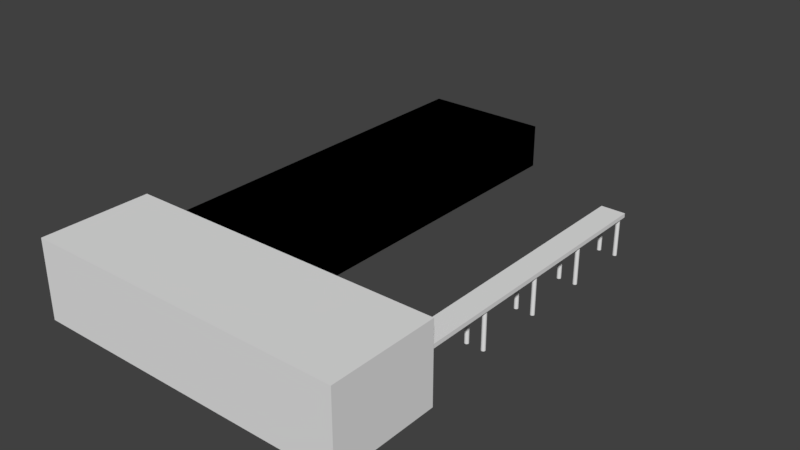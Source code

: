 # Source: dock.blend  (saved by Blender 2.79.0; exported with 4.5.12 LTS)
import bpy
from mathutils import Matrix  # noqa: F401  (used for matrix-valued properties, if any)

bpy.ops.wm.read_factory_settings(use_empty=True)
scene = bpy.context.scene
scene.name = 'Scene'

# ---- collections
col_collection_1 = bpy.data.collections.new('Collection 1'); scene.collection.children.link(col_collection_1)

# ---- world
world_world = bpy.data.worlds.new('World'); scene.world = world_world
world_world.color = (0.05088, 0.05088, 0.05088)
world_world.use_sun_shadow = False
world_world.sun_shadow_jitter_overblur = 0.0
world_world.cycles.sampling_method = 'MANUAL'

# ---- meshes
me_cube = bpy.data.meshes.new('Cube')
me_cube.from_pydata([(-1.0, -1.0, -1.0), (-1.0, -1.0, 1.0), (-1.0, 1.0, -1.0), (-1.0, 1.0, 1.0), (1.0, -1.0, -1.0), (1.0, -1.0, 1.0), (1.0, 1.0, -1.0), (1.0, 1.0, 1.0), (-0.7088, 0.9617, 0.2916), (-0.7088, 0.9617, 19.93), (-0.7415, 0.9619, 0.2916), (-0.7415, 0.9619, 19.93), (-0.773, 0.9627, 0.2916), (-0.773, 0.9627, 19.93), (-0.8019, 0.9639, 0.2916), (-0.8019, 0.9639, 19.93), (-0.8273, 0.9655, 0.2916), (-0.8273, 0.9655, 19.93), (-0.8482, 0.9675, 0.2916), (-0.8482, 0.9675, 19.93), (-0.8636, 0.9697, 0.2916), (-0.8636, 0.9697, 19.93), (-0.8732, 0.9722, 0.2916), (-0.8732, 0.9722, 19.93), (-0.8764, 0.9747, 0.2916), (-0.8764, 0.9747, 19.93), (-0.8732, 0.9773, 0.2916), (-0.8732, 0.9773, 19.93), (-0.8636, 0.9797, 0.2916), (-0.8636, 0.9797, 19.93), (-0.8482, 0.982, 0.2916), (-0.8482, 0.982, 19.93), (-0.8273, 0.984, 0.2916), (-0.8273, 0.984, 19.93), (-0.8019, 0.9856, 0.2916), (-0.8019, 0.9856, 19.93), (-0.773, 0.9868, 0.2916), (-0.773, 0.9868, 19.93), (-0.7415, 0.9876, 0.2916), (-0.7415, 0.9876, 19.93), (-0.7088, 0.9878, 0.2916), (-0.7088, 0.9878, 19.93), (-0.6762, 0.9876, 0.2916), (-0.6762, 0.9876, 19.93), (-0.6447, 0.9868, 0.2916), (-0.6447, 0.9868, 19.93), (-0.6158, 0.9856, 0.2916), (-0.6158, 0.9856, 19.93), (-0.5904, 0.984, 0.2916), (-0.5904, 0.984, 19.93), (-0.5695, 0.982, 0.2916), (-0.5695, 0.982, 19.93), (-0.554, 0.9797, 0.2916), (-0.554, 0.9797, 19.93), (-0.5445, 0.9773, 0.2916), (-0.5445, 0.9773, 19.93), (-0.5413, 0.9747, 0.2916), (-0.5413, 0.9747, 19.93), (-0.5445, 0.9722, 0.2916), (-0.5445, 0.9722, 19.93), (-0.554, 0.9697, 0.2916), (-0.554, 0.9697, 19.93), (-0.5695, 0.9675, 0.2916), (-0.5695, 0.9675, 19.93), (-0.5904, 0.9655, 0.2916), (-0.5904, 0.9655, 19.93), (-0.6158, 0.9639, 0.2916), (-0.6158, 0.9639, 19.93), (-0.6447, 0.9627, 0.2916), (-0.6447, 0.9627, 19.93), (-0.6762, 0.9619, 0.2916), (-0.6762, 0.9619, 19.93), (0.6498, 0.9617, 0.2916), (0.6498, 0.9617, 19.93), (0.6171, 0.9619, 0.2916), (0.6171, 0.9619, 19.93), (0.5856, 0.9627, 0.2916), (0.5856, 0.9627, 19.93), (0.5567, 0.9639, 0.2916), (0.5567, 0.9639, 19.93), (0.5313, 0.9655, 0.2916), (0.5313, 0.9655, 19.93), (0.5105, 0.9675, 0.2916), (0.5105, 0.9675, 19.93), (0.495, 0.9697, 0.2916), (0.495, 0.9697, 19.93), (0.4854, 0.9722, 0.2916), (0.4854, 0.9722, 19.93), (0.4822, 0.9747, 0.2916), (0.4822, 0.9747, 19.93), (0.4854, 0.9773, 0.2916), (0.4854, 0.9773, 19.93), (0.495, 0.9797, 0.2916), (0.495, 0.9797, 19.93), (0.5105, 0.982, 0.2916), (0.5105, 0.982, 19.93), (0.5313, 0.984, 0.2916), (0.5313, 0.984, 19.93), (0.5567, 0.9856, 0.2916), (0.5567, 0.9856, 19.93), (0.5856, 0.9868, 0.2916), (0.5856, 0.9868, 19.93), (0.6171, 0.9876, 0.2916), (0.6171, 0.9876, 19.93), (0.6498, 0.9878, 0.2916), (0.6498, 0.9878, 19.93), (0.6825, 0.9876, 0.2916), (0.6825, 0.9876, 19.93), (0.7139, 0.9868, 0.2916), (0.7139, 0.9868, 19.93), (0.7428, 0.9856, 0.2916), (0.7428, 0.9856, 19.93), (0.7682, 0.984, 0.2916), (0.7682, 0.984, 19.93), (0.7891, 0.982, 0.2916), (0.7891, 0.982, 19.93), (0.8046, 0.9797, 0.2916), (0.8046, 0.9797, 19.93), (0.8141, 0.9773, 0.2916), (0.8141, 0.9773, 19.93), (0.8173, 0.9747, 0.2916), (0.8173, 0.9747, 19.93), (0.8141, 0.9722, 0.2916), (0.8141, 0.9722, 19.93), (0.8046, 0.9697, 0.2916), (0.8046, 0.9697, 19.93), (0.7891, 0.9675, 0.2916), (0.7891, 0.9675, 19.93), (0.7682, 0.9655, 0.2916), (0.7682, 0.9655, 19.93), (0.7428, 0.9639, 0.2916), (0.7428, 0.9639, 19.93), (0.7139, 0.9627, 0.2916), (0.7139, 0.9627, 19.93), (0.6824, 0.9619, 0.2916), (0.6824, 0.9619, 19.93), (-0.7088, 0.5174, 0.2916), (-0.7088, 0.5174, 19.93), (-0.7415, 0.5176, 0.2916), (-0.7415, 0.5176, 19.93), (-0.773, 0.5184, 0.2916), (-0.773, 0.5184, 19.93), (-0.8019, 0.5196, 0.2916), (-0.8019, 0.5196, 19.93), (-0.8273, 0.5212, 0.2916), (-0.8273, 0.5212, 19.93), (-0.8482, 0.5232, 0.2916), (-0.8482, 0.5232, 19.93), (-0.8636, 0.5255, 0.2916), (-0.8636, 0.5255, 19.93), (-0.8732, 0.5279, 0.2916), (-0.8732, 0.5279, 19.93), (-0.8764, 0.5305, 0.2916), (-0.8764, 0.5305, 19.93), (-0.8732, 0.533, 0.2916), (-0.8732, 0.533, 19.93), (-0.8636, 0.5355, 0.2916), (-0.8636, 0.5355, 19.93), (-0.8482, 0.5377, 0.2916), (-0.8482, 0.5377, 19.93), (-0.8273, 0.5397, 0.2916), (-0.8273, 0.5397, 19.93), (-0.8019, 0.5413, 0.2916), (-0.8019, 0.5413, 19.93), (-0.773, 0.5425, 0.2916), (-0.773, 0.5425, 19.93), (-0.7415, 0.5433, 0.2916), (-0.7415, 0.5433, 19.93), (-0.7088, 0.5435, 0.2916), (-0.7088, 0.5435, 19.93), (-0.6762, 0.5433, 0.2916), (-0.6762, 0.5433, 19.93), (-0.6447, 0.5425, 0.2916), (-0.6447, 0.5425, 19.93), (-0.6158, 0.5413, 0.2916), (-0.6158, 0.5413, 19.93), (-0.5904, 0.5397, 0.2916), (-0.5904, 0.5397, 19.93), (-0.5695, 0.5377, 0.2916), (-0.5695, 0.5377, 19.93), (-0.554, 0.5355, 0.2916), (-0.554, 0.5355, 19.93), (-0.5445, 0.533, 0.2916), (-0.5445, 0.533, 19.93), (-0.5413, 0.5305, 0.2916), (-0.5413, 0.5305, 19.93), (-0.5445, 0.5279, 0.2916), (-0.5445, 0.5279, 19.93), (-0.554, 0.5255, 0.2916), (-0.554, 0.5255, 19.93), (-0.5695, 0.5232, 0.2916), (-0.5695, 0.5232, 19.93), (-0.5904, 0.5212, 0.2916), (-0.5904, 0.5212, 19.93), (-0.6158, 0.5196, 0.2916), (-0.6158, 0.5196, 19.93), (-0.6447, 0.5184, 0.2916), (-0.6447, 0.5184, 19.93), (-0.6762, 0.5176, 0.2916), (-0.6762, 0.5176, 19.93), (0.6498, 0.5174, 0.2916), (0.6498, 0.5174, 19.93), (0.6171, 0.5176, 0.2916), (0.6171, 0.5176, 19.93), (0.5856, 0.5184, 0.2916), (0.5856, 0.5184, 19.93), (0.5567, 0.5196, 0.2916), (0.5567, 0.5196, 19.93), (0.5313, 0.5212, 0.2916), (0.5313, 0.5212, 19.93), (0.5105, 0.5232, 0.2916), (0.5105, 0.5232, 19.93), (0.495, 0.5255, 0.2916), (0.495, 0.5255, 19.93), (0.4854, 0.5279, 0.2916), (0.4854, 0.5279, 19.93), (0.4822, 0.5305, 0.2916), (0.4822, 0.5305, 19.93), (0.4854, 0.533, 0.2916), (0.4854, 0.533, 19.93), (0.495, 0.5355, 0.2916), (0.495, 0.5355, 19.93), (0.5105, 0.5377, 0.2916), (0.5105, 0.5377, 19.93), (0.5313, 0.5397, 0.2916), (0.5313, 0.5397, 19.93), (0.5567, 0.5413, 0.2916), (0.5567, 0.5413, 19.93), (0.5856, 0.5425, 0.2916), (0.5856, 0.5425, 19.93), (0.6171, 0.5433, 0.2916), (0.6171, 0.5433, 19.93), (0.6498, 0.5435, 0.2916), (0.6498, 0.5435, 19.93), (0.6825, 0.5433, 0.2916), (0.6825, 0.5433, 19.93), (0.7139, 0.5425, 0.2916), (0.7139, 0.5425, 19.93), (0.7428, 0.5413, 0.2916), (0.7428, 0.5413, 19.93), (0.7682, 0.5397, 0.2916), (0.7682, 0.5397, 19.93), (0.7891, 0.5377, 0.2916), (0.7891, 0.5377, 19.93), (0.8046, 0.5355, 0.2916), (0.8046, 0.5355, 19.93), (0.8141, 0.533, 0.2916), (0.8141, 0.533, 19.93), (0.8173, 0.5305, 0.2916), (0.8173, 0.5305, 19.93), (0.8141, 0.5279, 0.2916), (0.8141, 0.5279, 19.93), (0.8046, 0.5255, 0.2916), (0.8046, 0.5255, 19.93), (0.7891, 0.5232, 0.2916), (0.7891, 0.5232, 19.93), (0.7682, 0.5212, 0.2916), (0.7682, 0.5212, 19.93), (0.7428, 0.5196, 0.2916), (0.7428, 0.5196, 19.93), (0.7139, 0.5184, 0.2916), (0.7139, 0.5184, 19.93), (0.6824, 0.5176, 0.2916), (0.6824, 0.5176, 19.93), (-0.7088, 0.0863, 0.2916), (-0.7088, 0.0863, 19.93), (-0.7415, 0.08655, 0.2916), (-0.7415, 0.08655, 19.93), (-0.773, 0.08729, 0.2916), (-0.773, 0.08729, 19.93), (-0.8019, 0.0885, 0.2916), (-0.8019, 0.0885, 19.93), (-0.8273, 0.09012, 0.2916), (-0.8273, 0.09012, 19.93), (-0.8482, 0.0921, 0.2916), (-0.8482, 0.0921, 19.93), (-0.8636, 0.09436, 0.2916), (-0.8636, 0.09436, 19.93), (-0.8732, 0.09681, 0.2916), (-0.8732, 0.09681, 19.93), (-0.8764, 0.09936, 0.2916), (-0.8764, 0.09936, 19.93), (-0.8732, 0.1019, 0.2916), (-0.8732, 0.1019, 19.93), (-0.8636, 0.1044, 0.2916), (-0.8636, 0.1044, 19.93), (-0.8482, 0.1066, 0.2916), (-0.8482, 0.1066, 19.93), (-0.8273, 0.1086, 0.2916), (-0.8273, 0.1086, 19.93), (-0.8019, 0.1102, 0.2916), (-0.8019, 0.1102, 19.93), (-0.773, 0.1114, 0.2916), (-0.773, 0.1114, 19.93), (-0.7415, 0.1122, 0.2916), (-0.7415, 0.1122, 19.93), (-0.7088, 0.1124, 0.2916), (-0.7088, 0.1124, 19.93), (-0.6762, 0.1122, 0.2916), (-0.6762, 0.1122, 19.93), (-0.6447, 0.1114, 0.2916), (-0.6447, 0.1114, 19.93), (-0.6158, 0.1102, 0.2916), (-0.6158, 0.1102, 19.93), (-0.5904, 0.1086, 0.2916), (-0.5904, 0.1086, 19.93), (-0.5695, 0.1066, 0.2916), (-0.5695, 0.1066, 19.93), (-0.554, 0.1044, 0.2916), (-0.554, 0.1044, 19.93), (-0.5445, 0.1019, 0.2916), (-0.5445, 0.1019, 19.93), (-0.5413, 0.09936, 0.2916), (-0.5413, 0.09936, 19.93), (-0.5445, 0.09681, 0.2916), (-0.5445, 0.09681, 19.93), (-0.554, 0.09436, 0.2916), (-0.554, 0.09436, 19.93), (-0.5695, 0.0921, 0.2916), (-0.5695, 0.0921, 19.93), (-0.5904, 0.09012, 0.2916), (-0.5904, 0.09012, 19.93), (-0.6158, 0.0885, 0.2916), (-0.6158, 0.0885, 19.93), (-0.6447, 0.08729, 0.2916), (-0.6447, 0.08729, 19.93), (-0.6762, 0.08655, 0.2916), (-0.6762, 0.08655, 19.93), (0.6498, 0.0863, 0.2916), (0.6498, 0.0863, 19.93), (0.6171, 0.08655, 0.2916), (0.6171, 0.08655, 19.93), (0.5856, 0.08729, 0.2916), (0.5856, 0.08729, 19.93), (0.5567, 0.0885, 0.2916), (0.5567, 0.0885, 19.93), (0.5313, 0.09012, 0.2916), (0.5313, 0.09012, 19.93), (0.5105, 0.0921, 0.2916), (0.5105, 0.0921, 19.93), (0.495, 0.09436, 0.2916), (0.495, 0.09436, 19.93), (0.4854, 0.09681, 0.2916), (0.4854, 0.09681, 19.93), (0.4822, 0.09936, 0.2916), (0.4822, 0.09936, 19.93), (0.4854, 0.1019, 0.2916), (0.4854, 0.1019, 19.93), (0.495, 0.1044, 0.2916), (0.495, 0.1044, 19.93), (0.5105, 0.1066, 0.2916), (0.5105, 0.1066, 19.93), (0.5313, 0.1086, 0.2916), (0.5313, 0.1086, 19.93), (0.5567, 0.1102, 0.2916), (0.5567, 0.1102, 19.93), (0.5856, 0.1114, 0.2916), (0.5856, 0.1114, 19.93), (0.6171, 0.1122, 0.2916), (0.6171, 0.1122, 19.93), (0.6498, 0.1124, 0.2916), (0.6498, 0.1124, 19.93), (0.6825, 0.1122, 0.2916), (0.6825, 0.1122, 19.93), (0.7139, 0.1114, 0.2916), (0.7139, 0.1114, 19.93), (0.7428, 0.1102, 0.2916), (0.7428, 0.1102, 19.93), (0.7682, 0.1086, 0.2916), (0.7682, 0.1086, 19.93), (0.7891, 0.1066, 0.2916), (0.7891, 0.1066, 19.93), (0.8046, 0.1044, 0.2916), (0.8046, 0.1044, 19.93), (0.8141, 0.1019, 0.2916), (0.8141, 0.1019, 19.93), (0.8173, 0.09936, 0.2916), (0.8173, 0.09936, 19.93), (0.8141, 0.09681, 0.2916), (0.8141, 0.09681, 19.93), (0.8046, 0.09436, 0.2916), (0.8046, 0.09436, 19.93), (0.7891, 0.0921, 0.2916), (0.7891, 0.0921, 19.93), (0.7682, 0.09012, 0.2916), (0.7682, 0.09012, 19.93), (0.7428, 0.0885, 0.2916), (0.7428, 0.0885, 19.93), (0.7139, 0.08729, 0.2916), (0.7139, 0.08729, 19.93), (0.6824, 0.08655, 0.2916), (0.6824, 0.08655, 19.93), (-0.7088, -0.3646, 0.2916), (-0.7088, -0.3646, 19.93), (-0.7415, -0.3643, 0.2916), (-0.7415, -0.3643, 19.93), (-0.773, -0.3636, 0.2916), (-0.773, -0.3636, 19.93), (-0.8019, -0.3624, 0.2916), (-0.8019, -0.3624, 19.93), (-0.8273, -0.3608, 0.2916), (-0.8273, -0.3608, 19.93), (-0.8482, -0.3588, 0.2916), (-0.8482, -0.3588, 19.93), (-0.8636, -0.3565, 0.2916), (-0.8636, -0.3565, 19.93), (-0.8732, -0.3541, 0.2916), (-0.8732, -0.3541, 19.93), (-0.8764, -0.3515, 0.2916), (-0.8764, -0.3515, 19.93), (-0.8732, -0.349, 0.2916), (-0.8732, -0.349, 19.93), (-0.8636, -0.3465, 0.2916), (-0.8636, -0.3465, 19.93), (-0.8482, -0.3443, 0.2916), (-0.8482, -0.3443, 19.93), (-0.8273, -0.3423, 0.2916), (-0.8273, -0.3423, 19.93), (-0.8019, -0.3407, 0.2916), (-0.8019, -0.3407, 19.93), (-0.773, -0.3395, 0.2916), (-0.773, -0.3395, 19.93), (-0.7415, -0.3387, 0.2916), (-0.7415, -0.3387, 19.93), (-0.7088, -0.3385, 0.2916), (-0.7088, -0.3385, 19.93), (-0.6762, -0.3387, 0.2916), (-0.6762, -0.3387, 19.93), (-0.6447, -0.3395, 0.2916), (-0.6447, -0.3395, 19.93), (-0.6158, -0.3407, 0.2916), (-0.6158, -0.3407, 19.93), (-0.5904, -0.3423, 0.2916), (-0.5904, -0.3423, 19.93), (-0.5695, -0.3443, 0.2916), (-0.5695, -0.3443, 19.93), (-0.554, -0.3465, 0.2916), (-0.554, -0.3465, 19.93), (-0.5445, -0.349, 0.2916), (-0.5445, -0.349, 19.93), (-0.5413, -0.3515, 0.2916), (-0.5413, -0.3515, 19.93), (-0.5445, -0.3541, 0.2916), (-0.5445, -0.3541, 19.93), (-0.554, -0.3565, 0.2916), (-0.554, -0.3565, 19.93), (-0.5695, -0.3588, 0.2916), (-0.5695, -0.3588, 19.93), (-0.5904, -0.3608, 0.2916), (-0.5904, -0.3608, 19.93), (-0.6158, -0.3624, 0.2916), (-0.6158, -0.3624, 19.93), (-0.6447, -0.3636, 0.2916), (-0.6447, -0.3636, 19.93), (-0.6762, -0.3643, 0.2916), (-0.6762, -0.3643, 19.93), (0.6498, -0.3646, 0.2916), (0.6498, -0.3646, 19.93), (0.6171, -0.3643, 0.2916), (0.6171, -0.3643, 19.93), (0.5856, -0.3636, 0.2916), (0.5856, -0.3636, 19.93), (0.5567, -0.3624, 0.2916), (0.5567, -0.3624, 19.93), (0.5313, -0.3608, 0.2916), (0.5313, -0.3608, 19.93), (0.5105, -0.3588, 0.2916), (0.5105, -0.3588, 19.93), (0.495, -0.3565, 0.2916), (0.495, -0.3565, 19.93), (0.4854, -0.3541, 0.2916), (0.4854, -0.3541, 19.93), (0.4822, -0.3515, 0.2916), (0.4822, -0.3515, 19.93), (0.4854, -0.349, 0.2916), (0.4854, -0.349, 19.93), (0.495, -0.3465, 0.2916), (0.495, -0.3465, 19.93), (0.5105, -0.3443, 0.2916), (0.5105, -0.3443, 19.93), (0.5313, -0.3423, 0.2916), (0.5313, -0.3423, 19.93), (0.5567, -0.3407, 0.2916), (0.5567, -0.3407, 19.93), (0.5856, -0.3395, 0.2916), (0.5856, -0.3395, 19.93), (0.6171, -0.3387, 0.2916), (0.6171, -0.3387, 19.93), (0.6498, -0.3385, 0.2916), (0.6498, -0.3385, 19.93), (0.6825, -0.3387, 0.2916), (0.6825, -0.3387, 19.93), (0.7139, -0.3395, 0.2916), (0.7139, -0.3395, 19.93), (0.7428, -0.3407, 0.2916), (0.7428, -0.3407, 19.93), (0.7682, -0.3423, 0.2916), (0.7682, -0.3423, 19.93), (0.7891, -0.3443, 0.2916), (0.7891, -0.3443, 19.93), (0.8046, -0.3465, 0.2916), (0.8046, -0.3465, 19.93), (0.8141, -0.349, 0.2916), (0.8141, -0.349, 19.93), (0.8173, -0.3515, 0.2916), (0.8173, -0.3515, 19.93), (0.8141, -0.3541, 0.2916), (0.8141, -0.3541, 19.93), (0.8046, -0.3565, 0.2916), (0.8046, -0.3565, 19.93), (0.7891, -0.3588, 0.2916), (0.7891, -0.3588, 19.93), (0.7682, -0.3608, 0.2916), (0.7682, -0.3608, 19.93), (0.7428, -0.3624, 0.2916), (0.7428, -0.3624, 19.93), (0.7139, -0.3636, 0.2916), (0.7139, -0.3636, 19.93), (0.6824, -0.3643, 0.2916), (0.6824, -0.3643, 19.93)], [], [(0, 1, 3, 2), (2, 3, 7, 6), (6, 7, 5, 4), (4, 5, 1, 0), (2, 6, 4, 0), (7, 3, 1, 5), (8, 9, 11, 10), (10, 11, 13, 12), (12, 13, 15, 14), (14, 15, 17, 16), (16, 17, 19, 18), (18, 19, 21, 20), (20, 21, 23, 22), (22, 23, 25, 24), (24, 25, 27, 26), (26, 27, 29, 28), (28, 29, 31, 30), (30, 31, 33, 32), (32, 33, 35, 34), (34, 35, 37, 36), (36, 37, 39, 38), (38, 39, 41, 40), (40, 41, 43, 42), (42, 43, 45, 44), (44, 45, 47, 46), (46, 47, 49, 48), (48, 49, 51, 50), (50, 51, 53, 52), (52, 53, 55, 54), (54, 55, 57, 56), (56, 57, 59, 58), (58, 59, 61, 60), (60, 61, 63, 62), (62, 63, 65, 64), (64, 65, 67, 66), (66, 67, 69, 68), (11, 9, 71, 69, 67, 65, 63, 61, 59, 57, 55, 53, 51, 49, 47, 45, 43, 41, 39, 37, 35, 33, 31, 29, 27, 25, 23, 21, 19, 17, 15, 13), (68, 69, 71, 70), (70, 71, 9, 8), (8, 10, 12, 14, 16, 18, 20, 22, 24, 26, 28, 30, 32, 34, 36, 38, 40, 42, 44, 46, 48, 50, 52, 54, 56, 58, 60, 62, 64, 66, 68, 70), (72, 73, 75, 74), (74, 75, 77, 76), (76, 77, 79, 78), (78, 79, 81, 80), (80, 81, 83, 82), (82, 83, 85, 84), (84, 85, 87, 86), (86, 87, 89, 88), (88, 89, 91, 90), (90, 91, 93, 92), (92, 93, 95, 94), (94, 95, 97, 96), (96, 97, 99, 98), (98, 99, 101, 100), (100, 101, 103, 102), (102, 103, 105, 104), (104, 105, 107, 106), (106, 107, 109, 108), (108, 109, 111, 110), (110, 111, 113, 112), (112, 113, 115, 114), (114, 115, 117, 116), (116, 117, 119, 118), (118, 119, 121, 120), (120, 121, 123, 122), (122, 123, 125, 124), (124, 125, 127, 126), (126, 127, 129, 128), (128, 129, 131, 130), (130, 131, 133, 132), (75, 73, 135, 133, 131, 129, 127, 125, 123, 121, 119, 117, 115, 113, 111, 109, 107, 105, 103, 101, 99, 97, 95, 93, 91, 89, 87, 85, 83, 81, 79, 77), (132, 133, 135, 134), (134, 135, 73, 72), (72, 74, 76, 78, 80, 82, 84, 86, 88, 90, 92, 94, 96, 98, 100, 102, 104, 106, 108, 110, 112, 114, 116, 118, 120, 122, 124, 126, 128, 130, 132, 134), (136, 137, 139, 138), (138, 139, 141, 140), (140, 141, 143, 142), (142, 143, 145, 144), (144, 145, 147, 146), (146, 147, 149, 148), (148, 149, 151, 150), (150, 151, 153, 152), (152, 153, 155, 154), (154, 155, 157, 156), (156, 157, 159, 158), (158, 159, 161, 160), (160, 161, 163, 162), (162, 163, 165, 164), (164, 165, 167, 166), (166, 167, 169, 168), (168, 169, 171, 170), (170, 171, 173, 172), (172, 173, 175, 174), (174, 175, 177, 176), (176, 177, 179, 178), (178, 179, 181, 180), (180, 181, 183, 182), (182, 183, 185, 184), (184, 185, 187, 186), (186, 187, 189, 188), (188, 189, 191, 190), (190, 191, 193, 192), (192, 193, 195, 194), (194, 195, 197, 196), (139, 137, 199, 197, 195, 193, 191, 189, 187, 185, 183, 181, 179, 177, 175, 173, 171, 169, 167, 165, 163, 161, 159, 157, 155, 153, 151, 149, 147, 145, 143, 141), (196, 197, 199, 198), (198, 199, 137, 136), (200, 201, 203, 202), (202, 203, 205, 204), (204, 205, 207, 206), (206, 207, 209, 208), (208, 209, 211, 210), (210, 211, 213, 212), (212, 213, 215, 214), (214, 215, 217, 216), (216, 217, 219, 218), (218, 219, 221, 220), (220, 221, 223, 222), (222, 223, 225, 224), (224, 225, 227, 226), (226, 227, 229, 228), (228, 229, 231, 230), (230, 231, 233, 232), (232, 233, 235, 234), (234, 235, 237, 236), (236, 237, 239, 238), (238, 239, 241, 240), (240, 241, 243, 242), (242, 243, 245, 244), (244, 245, 247, 246), (246, 247, 249, 248), (248, 249, 251, 250), (250, 251, 253, 252), (252, 253, 255, 254), (254, 255, 257, 256), (256, 257, 259, 258), (258, 259, 261, 260), (203, 201, 263, 261, 259, 257, 255, 253, 251, 249, 247, 245, 243, 241, 239, 237, 235, 233, 231, 229, 227, 225, 223, 221, 219, 217, 215, 213, 211, 209, 207, 205), (260, 261, 263, 262), (262, 263, 201, 200), (264, 265, 267, 266), (266, 267, 269, 268), (268, 269, 271, 270), (270, 271, 273, 272), (272, 273, 275, 274), (274, 275, 277, 276), (276, 277, 279, 278), (278, 279, 281, 280), (280, 281, 283, 282), (282, 283, 285, 284), (284, 285, 287, 286), (286, 287, 289, 288), (288, 289, 291, 290), (290, 291, 293, 292), (292, 293, 295, 294), (294, 295, 297, 296), (296, 297, 299, 298), (298, 299, 301, 300), (300, 301, 303, 302), (302, 303, 305, 304), (304, 305, 307, 306), (306, 307, 309, 308), (308, 309, 311, 310), (310, 311, 313, 312), (312, 313, 315, 314), (314, 315, 317, 316), (316, 317, 319, 318), (318, 319, 321, 320), (320, 321, 323, 322), (322, 323, 325, 324), (267, 265, 327, 325, 323, 321, 319, 317, 315, 313, 311, 309, 307, 305, 303, 301, 299, 297, 295, 293, 291, 289, 287, 285, 283, 281, 279, 277, 275, 273, 271, 269), (324, 325, 327, 326), (326, 327, 265, 264), (328, 329, 331, 330), (330, 331, 333, 332), (332, 333, 335, 334), (334, 335, 337, 336), (336, 337, 339, 338), (338, 339, 341, 340), (340, 341, 343, 342), (342, 343, 345, 344), (344, 345, 347, 346), (346, 347, 349, 348), (348, 349, 351, 350), (350, 351, 353, 352), (352, 353, 355, 354), (354, 355, 357, 356), (356, 357, 359, 358), (358, 359, 361, 360), (360, 361, 363, 362), (362, 363, 365, 364), (364, 365, 367, 366), (366, 367, 369, 368), (368, 369, 371, 370), (370, 371, 373, 372), (372, 373, 375, 374), (374, 375, 377, 376), (376, 377, 379, 378), (378, 379, 381, 380), (380, 381, 383, 382), (382, 383, 385, 384), (384, 385, 387, 386), (386, 387, 389, 388), (331, 329, 391, 389, 387, 385, 383, 381, 379, 377, 375, 373, 371, 369, 367, 365, 363, 361, 359, 357, 355, 353, 351, 349, 347, 345, 343, 341, 339, 337, 335, 333), (388, 389, 391, 390), (390, 391, 329, 328), (392, 393, 395, 394), (394, 395, 397, 396), (396, 397, 399, 398), (398, 399, 401, 400), (400, 401, 403, 402), (402, 403, 405, 404), (404, 405, 407, 406), (406, 407, 409, 408), (408, 409, 411, 410), (410, 411, 413, 412), (412, 413, 415, 414), (414, 415, 417, 416), (416, 417, 419, 418), (418, 419, 421, 420), (420, 421, 423, 422), (422, 423, 425, 424), (424, 425, 427, 426), (426, 427, 429, 428), (428, 429, 431, 430), (430, 431, 433, 432), (432, 433, 435, 434), (434, 435, 437, 436), (436, 437, 439, 438), (438, 439, 441, 440), (440, 441, 443, 442), (442, 443, 445, 444), (444, 445, 447, 446), (446, 447, 449, 448), (448, 449, 451, 450), (450, 451, 453, 452), (395, 393, 455, 453, 451, 449, 447, 445, 443, 441, 439, 437, 435, 433, 431, 429, 427, 425, 423, 421, 419, 417, 415, 413, 411, 409, 407, 405, 403, 401, 399, 397), (452, 453, 455, 454), (454, 455, 393, 392), (456, 457, 459, 458), (458, 459, 461, 460), (460, 461, 463, 462), (462, 463, 465, 464), (464, 465, 467, 466), (466, 467, 469, 468), (468, 469, 471, 470), (470, 471, 473, 472), (472, 473, 475, 474), (474, 475, 477, 476), (476, 477, 479, 478), (478, 479, 481, 480), (480, 481, 483, 482), (482, 483, 485, 484), (484, 485, 487, 486), (486, 487, 489, 488), (488, 489, 491, 490), (490, 491, 493, 492), (492, 493, 495, 494), (494, 495, 497, 496), (496, 497, 499, 498), (498, 499, 501, 500), (500, 501, 503, 502), (502, 503, 505, 504), (504, 505, 507, 506), (506, 507, 509, 508), (508, 509, 511, 510), (510, 511, 513, 512), (512, 513, 515, 514), (514, 515, 517, 516), (459, 457, 519, 517, 515, 513, 511, 509, 507, 505, 503, 501, 499, 497, 495, 493, 491, 489, 487, 485, 483, 481, 479, 477, 475, 473, 471, 469, 467, 465, 463, 461), (516, 517, 519, 518), (518, 519, 457, 456)])
me_cube.use_remesh_preserve_volume = False
me_cube.use_remesh_preserve_attributes = False
me_cube.use_mirror_vertex_groups = False
me_cube.update()
me_cube_004 = bpy.data.meshes.new('Cube.004')
me_cube_004.from_pydata([(-1.0, -1.0, -1.0), (-1.0, -1.0, 1.0), (-1.0, 1.0, -1.0), (-1.0, 1.0, 1.0), (1.0, -1.0, -1.0), (1.0, -1.0, 1.0), (1.0, 1.0, -1.0), (1.0, 1.0, 1.0)], [], [(0, 1, 3, 2), (2, 3, 7, 6), (6, 7, 5, 4), (4, 5, 1, 0), (2, 6, 4, 0), (7, 3, 1, 5)])
me_cube_004.use_remesh_preserve_volume = False
me_cube_004.use_remesh_preserve_attributes = False
me_cube_004.use_mirror_vertex_groups = False
me_cube_004.update()
me_cube_003 = bpy.data.meshes.new('Cube.003')
me_cube_003.from_pydata([(-1.0, -1.0, -1.0), (-1.0, -1.0, 2.389), (-1.0, 1.0, -1.0), (-1.0, 1.0, 2.389), (1.0, -1.0, -1.0), (1.0, -1.0, 2.389), (1.0, 1.0, -1.0), (1.0, 1.0, 2.389)], [], [(0, 1, 3, 2), (2, 3, 7, 6), (6, 7, 5, 4), (4, 5, 1, 0), (2, 6, 4, 0), (7, 3, 1, 5)])
me_cube_003.use_remesh_preserve_volume = False
me_cube_003.use_remesh_preserve_attributes = False
me_cube_003.use_mirror_vertex_groups = False
me_cube_003.update()
me_cube_002 = bpy.data.meshes.new('Cube.002')
me_cube_002.from_pydata([(-1.0, -1.0, -1.0), (-1.0, -1.0, 1.0), (-1.0, 1.0, -1.0), (-1.0, 1.0, 1.0), (1.0, -1.0, -1.0), (1.0, -1.0, 1.0), (1.0, 1.0, -1.0), (1.0, 1.0, 1.0)], [], [(0, 1, 3, 2), (2, 3, 7, 6), (6, 7, 5, 4), (4, 5, 1, 0), (2, 6, 4, 0), (7, 3, 1, 5)])
me_cube_002.use_remesh_preserve_volume = False
me_cube_002.use_remesh_preserve_attributes = False
me_cube_002.use_mirror_vertex_groups = False
me_cube_002.update()

# ---- objects
ob_cube = bpy.data.objects.new('Cube', me_cube)
ob_docksidecol = bpy.data.objects.new('DockSideCol', me_cube_004)
ob_dockfront = bpy.data.objects.new('DockFront', me_cube_003)
ob_dockside = bpy.data.objects.new('DockSide', me_cube_002)

# ---- transforms, parenting, visibility, modifiers, constraints
ob_cube.location = (10.06, -15.63, 1.83)
ob_cube.scale = (1.624, 20.83, -0.2737)
ob_cube.lineart.crease_threshold = 0.0
ob_docksidecol.location = (-21.15, -7.294, -1.0)
ob_docksidecol.scale = (-8.819, 29.08, 3.086)
ob_docksidecol.lineart.crease_threshold = 0.0
ob_dockfront.location = (-8.516, -41.1, -1.0)
ob_dockfront.scale = (21.41, 7.203, 3.086)
ob_dockfront.lineart.crease_threshold = 0.0
ob_dockside.location = (-21.15, -7.294, -1.0)
ob_dockside.scale = (-8.819, 29.08, 3.086)
ob_dockside.lineart.crease_threshold = 0.0

# ---- collection membership
col_collection_1.objects.link(ob_cube)
col_collection_1.objects.link(ob_docksidecol)
col_collection_1.objects.link(ob_dockfront)
col_collection_1.objects.link(ob_dockside)

# ---- scene / render settings (as saved in the file)
scene.frame_start = 0; scene.frame_end = 250; scene.frame_set(0)
scene.render.engine = 'CYCLES'
scene.render.resolution_percentage = 50
scene.render.dither_intensity = 0.0
scene.cycles.use_denoising = False
scene.cycles.samples = 128
scene.cycles.sampling_pattern = 'TABULATED_SOBOL'
scene.cycles.use_adaptive_sampling = False
scene.cycles.use_light_tree = False
scene.cycles.blur_glossy = 0.0
scene.cycles.sample_clamp_indirect = 0.0
scene.view_settings.view_transform = 'Standard'
bpy.context.view_layer.update()

# ---- added for rendering (the .blend has no active camera and no usable light): camera, sun
cam_auto = bpy.data.cameras.new('AutoCamera')
cam_auto.lens = 50.0
cam_auto.sensor_width = 36.0
cam_auto.clip_end = 1344.74
ob_auto_camera = bpy.data.objects.new('AutoCamera', cam_auto)
scene.collection.objects.link(ob_auto_camera)
ob_auto_camera.location = (68.0872, -105.21, 62.4421)
ob_auto_camera.rotation_euler = (1.09748, -7.21219e-08, 0.694738)
scene.camera = ob_auto_camera
light_auto_sun = bpy.data.lights.new('AutoSun', 'SUN')
light_auto_sun.energy = 3.0
light_auto_sun.angle = 0.0523599
ob_auto_sun = bpy.data.objects.new('AutoSun', light_auto_sun)
scene.collection.objects.link(ob_auto_sun)
ob_auto_sun.rotation_euler = (0.872665, 0.174533, 0.523599)
bpy.context.view_layer.update()
